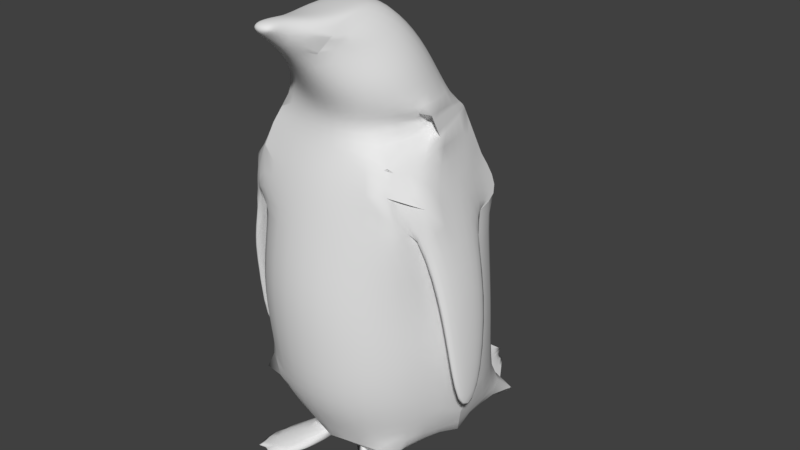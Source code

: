 # Source: pen.blend  (saved by Blender 2.79.0; exported with 4.5.12 LTS)
import bpy
from mathutils import Matrix  # noqa: F401  (used for matrix-valued properties, if any)

bpy.ops.wm.read_factory_settings(use_empty=True)
scene = bpy.context.scene
scene.name = 'Scene'

# ---- collections
col_collection_1 = bpy.data.collections.new('Collection 1'); scene.collection.children.link(col_collection_1)

# ---- materials (node trees are filled in below, after node groups)
mat_material_002 = bpy.data.materials.new('Material.002')
mat_material_002.alpha_threshold = 0.0
mat_material_002.use_transparent_shadow = False
mat_material_002.roughness = 0.5

# ---- material node trees

# ---- world
world_world = bpy.data.worlds.new('World'); scene.world = world_world
world_world.color = (0.05088, 0.05088, 0.05088)
world_world.use_sun_shadow = False
world_world.sun_shadow_jitter_overblur = 0.0
world_world.cycles.sampling_method = 'MANUAL'

# ---- meshes
me_cube_004 = bpy.data.meshes.new('Cube.004')
me_cube_004.from_pydata([(0.2157, 14.2, 2.976), (0.4925, 14.56, 2.349), (0.159, 13.0, 2.935), (0.4282, 12.86, 2.34), (-1.194, 14.19, 2.968), (-1.437, 14.56, 2.349), (-1.182, 12.96, 2.913), (-1.396, 12.81, 2.34), (0.5475, 14.55, 1.905), (0.4416, 12.84, 1.892), (-1.532, 14.56, 1.921), (-1.507, 12.76, 1.892), (0.6015, 14.57, 1.485), (0.4142, 12.84, 1.472), (-1.607, 14.56, 1.501), (-1.47, 12.8, 1.492), (0.6063, 14.58, 1.065), (-1.605, 14.7, 1.095), (0.3472, 12.89, 1.064), (-1.605, 14.7, 1.095), (-1.358, 12.87, 1.093), (0.5045, 14.87, 0.7266), (0.2572, 13.1, 0.7314), (-1.463, 14.87, 0.7618), (-1.211, 13.07, 0.763), (0.5045, 14.87, 0.7266), (-1.463, 14.87, 0.7618), (-0.01973, 13.26, 0.5564), (-1.066, 13.26, 0.5623), (0.1848, 14.16, 3.057), (0.04668, 12.98, 3.091), (-1.117, 14.16, 3.06), (-1.055, 13.03, 3.083), (0.08482, 13.94, 3.383), (-0.02841, 12.82, 3.301), (-1.015, 13.94, 3.363), (-0.9925, 12.97, 3.311), (0.5337, 13.73, 2.345), (-1.309, 12.88, 2.673), (0.3357, 12.92, 2.688), (0.3268, 14.35, 2.663), (-1.258, 14.35, 2.658), (-0.0266, 13.68, 3.621), (-0.2754, 12.62, 3.479), (-0.9106, 13.68, 3.601), (-0.6707, 12.6, 3.495), (-0.211, 13.43, 3.752), (-0.3381, 12.36, 3.658), (-0.7393, 13.43, 3.732), (-0.6193, 12.37, 3.654), (-0.2118, 12.82, 3.705), (-0.3637, 12.48, 3.732), (-0.7272, 12.82, 3.685), (-0.5942, 12.48, 3.716), (-0.3623, 12.22, 3.692), (-0.5947, 12.22, 3.69), (-0.3636, 12.26, 3.729), (-0.595, 12.26, 3.726), (0.5045, 14.87, 0.7266), (-1.463, 14.87, 0.7618), (0.5045, 14.87, 0.7266), (-1.463, 14.87, 0.7618), (-0.02026, 14.88, 0.5625), (-0.2603, 15.36, 0.4654), (-0.8249, 15.36, 0.4605), (-0.2603, 15.36, 0.4654), (-0.8249, 15.36, 0.4605), (-0.01965, 15.37, 0.3341), (-1.066, 15.37, 0.34), (-0.407, 13.26, 0.5578), (-0.4656, 15.99, 0.4404), (-0.7125, 15.99, 0.4422), (-0.3917, 15.94, 0.3869), (-0.759, 15.94, 0.3852), (-0.01973, 13.26, 0.5564), (-1.066, 13.26, 0.5623), (-1.066, 13.26, 0.5623), (-1.066, 14.88, 0.5684), (-0.01965, 15.37, 0.3341), (-1.066, 13.26, 0.5623), (-0.472, 12.59, 2.339), (-0.4781, 12.85, 2.926), (-0.4715, 14.94, 2.351), (-0.4787, 14.52, 2.974), (-0.4579, 12.46, 1.901), (-0.4573, 14.94, 1.914), (-0.4477, 12.48, 1.481), (-0.4471, 14.94, 1.494), (-0.4644, 15.09, 1.082), (-0.4651, 12.56, 1.079), (-0.479, 12.93, 0.7445), (-0.4785, 15.26, 0.7462), (-0.5427, 13.26, 0.5593), (-0.4833, 12.89, 3.107), (-0.4658, 14.41, 3.06), (-0.4827, 12.75, 3.229), (-0.4694, 14.09, 3.425), (-0.465, 12.71, 2.682), (-0.4649, 14.73, 2.663), (-0.4765, 12.58, 3.468), (-0.4781, 13.68, 3.668), (-0.4797, 12.24, 3.638), (-0.4845, 13.43, 3.753), (-0.4831, 12.48, 3.741), (-0.4853, 12.82, 3.707), (-0.4839, 12.18, 3.695), (-0.4839, 12.26, 3.743), (-0.5432, 14.88, 0.5654), (-0.5426, 15.36, 0.4629), (-0.5426, 15.37, 0.3371), (-0.5722, 15.75, 0.4317), (-0.5719, 15.99, 0.4413), (-0.5794, 15.94, 0.3861), (-0.479, 12.93, 0.7445), (-0.479, 12.93, 0.7445), (-0.5427, 13.26, 0.5593), (-1.437, 14.56, 2.349), (-1.258, 14.35, 2.658), (-1.558, 14.05, 2.313), (-1.49, 12.92, 2.326), (-1.564, 13.07, 2.616), (-1.52, 13.8, 2.607), (-1.719, 14.04, 1.694), (-1.75, 12.97, 1.69), (-1.78, 13.21, 1.992), (-1.735, 13.76, 1.987), (-1.807, 13.67, 0.9239), (-1.806, 13.3, 0.9236), (-1.837, 13.3, 1.224), (-1.792, 13.71, 1.219), (0.4925, 14.56, 2.349), (-0.1132, 12.8, 3.661), (0.3268, 14.35, 2.663), (0.5642, 14.04, 2.279), (0.5129, 13.06, 2.325), (0.5881, 13.18, 2.597), (0.5446, 13.85, 2.596), (0.7945, 14.03, 1.747), (0.7523, 13.12, 1.784), (0.8366, 13.37, 2.041), (0.8493, 13.82, 2.051), (0.8927, 13.72, 0.9944), (0.8587, 13.34, 1.006), (0.9335, 13.38, 1.249), (0.939, 13.7, 1.248), (0.6771, 13.71, 1.899), (0.7353, 13.7, 1.479), (0.6772, 13.73, 1.065), (0.5045, 13.89, 0.7267), (0.5045, 13.89, 0.7267), (-0.01993, 14.06, 0.5197), (-0.5429, 14.06, 0.5226), (0.3312, 13.63, 2.675), (0.4401, 13.55, 2.955), (-1.524, 13.73, 2.345), (-1.619, 13.71, 1.916), (-1.695, 13.68, 1.496), (-1.693, 13.77, 1.095), (-1.066, 14.07, 0.525), (-1.463, 13.96, 0.7619), (-1.463, 13.96, 0.7619), (-0.8189, 12.8, 3.64), (0.3552, 13.52, 3.083), (0.303, 13.35, 3.308), (0.0736, 13.14, 3.546), (-1.053, 13.12, 3.538), (-1.281, 13.32, 3.28), (-1.35, 13.5, 3.071), (-1.194, 14.19, 2.968), (-1.182, 12.96, 2.913), (-1.183, 12.96, 2.912), (-1.446, 13.57, 2.939), (-0.9106, 13.68, 3.601), (-0.6193, 12.37, 3.654), (-0.2814, 14.06, 0.5211), (-0.01983, 13.66, 0.538), (-0.2813, 13.66, 0.5395), (-0.8044, 14.07, 0.5238), (-0.8043, 13.66, 0.5423), (-1.066, 13.67, 0.5437), (-0.09348, 12.28, 0.4187), (0.9146, 12.65, 0.4058), (-1.997, 12.64, 0.4156), (-0.03086, 13.78, 0.4068), (-0.3287, 13.59, 0.3953), (-0.8977, 12.3, 0.4339), (-0.8155, 13.59, 0.394), (0.4106, 12.47, 0.4123), (-1.404, 12.44, 0.4305), (-1.193, 12.67, 0.4373), (-1.547, 12.79, 0.4407), (0.111, 12.63, 0.4043), (0.4782, 12.75, 0.4158), (-0.759, 15.94, 0.3852), (-1.066, 13.26, 0.5623), (-0.5427, 13.26, 0.5593), (-0.8042, 13.26, 0.5608), (-1.029, 13.71, 0.4075), (-0.7448, 12.7, 3.568), (-0.1943, 12.71, 3.57)], [(19, 17), (91, 23), (19, 23), (152, 39), (108, 64), (115, 151), (67, 78), (21, 91), (63, 108), (90, 113), (113, 114), (110, 111), (41, 117), (116, 5), (6, 120), (40, 132), (40, 152), (37, 152), (152, 153), (21, 67), (6, 169), (168, 4), (169, 170), (49, 173), (172, 44), (19, 20), (176, 174), (73, 193), (49, 198)], [(98, 83, 0, 40), (83, 4, 31, 94), (80, 7, 11, 84), (97, 81, 6, 38), (85, 8, 12, 87), (37, 130, 133, 134), (154, 5, 10, 155), (82, 1, 8, 85), (156, 14, 17, 157), (84, 11, 15, 86), (155, 10, 14, 156), (145, 9, 13, 146), (147, 146, 13, 18), (87, 12, 16, 88), (89, 86, 15, 20), (89, 20, 24, 90), (23, 159, 157, 17), (13, 86, 89, 18), (159, 23, 26, 160), (24, 28, 92, 90), (147, 18, 22, 148), (150, 148, 22, 27), (21, 25, 60, 58), (151, 174, 150, 27, 92), (22, 114, 115, 69, 74), (93, 30, 34, 95), (81, 2, 30, 93), (2, 153, 0, 29, 162, 30), (96, 35, 44, 100), (162, 29, 33, 163), (94, 31, 35, 96), (80, 97, 38, 7), (3, 9, 145, 134), (82, 98, 40, 1), (99, 43, 47, 101), (166, 36, 45, 165), (95, 34, 43, 99), (163, 33, 42, 164), (101, 47, 54, 105), (100, 44, 48, 102), (104, 52, 53, 103), (47, 131, 50, 51), (102, 48, 52, 104), (52, 161, 173, 53), (105, 54, 56, 106), (53, 49, 55, 57), (47, 51, 56, 54), (103, 53, 57, 106), (60, 62, 67, 65), (16, 60, 91, 88), (26, 23, 59, 61), (68, 109, 107, 77), (151, 107, 62, 150), (110, 66, 65), (58, 60, 65, 63), (68, 77, 61), (62, 78, 60), (61, 59, 64, 66), (111, 70, 72, 112), (110, 70, 71), (71, 66, 110), (92, 27, 74, 69, 115), (28, 75, 79, 76), (151, 158, 77, 107), (60, 149, 150, 62), (28, 92, 115, 75), (110, 65, 70), (68, 66, 71, 193), (71, 111, 112, 73), (62, 107, 109, 67), (63, 67, 72, 70), (61, 19, 88, 91), (51, 103, 106, 56), (55, 105, 106, 57), (46, 102, 104, 50), (50, 104, 103, 51), (42, 100, 102, 46), (49, 101, 105, 55), (36, 95, 99, 45), (45, 99, 101, 49), (5, 41, 98, 82), (3, 39, 97, 80), (29, 94, 96, 33), (33, 96, 100, 42), (6, 81, 93, 32), (32, 93, 95, 36), (18, 89, 90, 22), (14, 87, 88, 17), (9, 84, 86, 13), (5, 82, 85, 10), (10, 85, 87, 14), (39, 2, 81, 97), (3, 80, 84, 9), (0, 83, 94, 29), (41, 4, 83, 98), (118, 121, 117, 116), (122, 126, 125), (123, 124, 128, 127), (118, 125, 121), (123, 119, 124), (122, 125, 118), (121, 4, 117), (165, 161, 48, 172), (130, 132, 136, 133), (133, 136, 140, 137), (133, 137, 138, 134), (135, 139, 140, 136), (134, 138, 139, 135), (137, 141, 142, 138), (139, 143, 144, 140), (138, 142, 143, 139), (137, 140, 144, 141), (134, 39, 3), (135, 2, 39, 134), (136, 132, 0), (21, 148, 149, 25), (8, 145, 146, 12), (1, 37, 145, 8), (24, 159, 158, 28), (11, 155, 156, 15), (7, 154, 155, 11), (135, 2, 39), (144, 143, 142, 141), (133, 40, 39, 134), (61, 66, 68), (65, 108, 91, 60), (108, 66, 61, 91), (34, 163, 164, 43), (30, 162, 163, 34), (35, 166, 165, 44), (166, 35, 31, 167), (29, 162, 153, 0), (158, 160, 61, 77), (24, 20, 157, 160), (15, 156, 157, 20), (189, 188, 190, 182, 197, 186, 185), (170, 32, 167, 171), (167, 32, 36, 166), (16, 147, 149, 60), (146, 147, 16, 12), (5, 154, 7, 119, 118), (135, 153, 2), (124, 119, 120), (119, 38, 120), (170, 120, 38), (119, 7, 38), (69, 176, 184, 180), (175, 74, 181, 183), (184, 183, 181, 192, 187, 191, 180), (69, 180, 191, 187, 192, 181, 74), (183, 184, 176, 175), (158, 177, 178, 179), (92, 28, 194, 196, 195), (151, 195, 196, 178, 177), (186, 178, 196, 185), (185, 196, 194, 182, 190, 188, 189), (197, 182, 194, 179), (198, 173, 161), (198, 45, 173), (165, 45, 161), (131, 47, 199), (47, 43, 199), (164, 131, 43), (42, 46, 131, 164), (171, 120, 170), (50, 131, 46), (161, 52, 48), (178, 186, 197, 179), (171, 167, 31, 168), (168, 121, 120, 171), (121, 125, 124, 120), (125, 129, 128, 124), (129, 126, 127, 128), (122, 123, 127, 126), (122, 118, 119, 123), (68, 193, 72, 78), (134, 145, 37), (136, 0, 153, 135)])
me_cube_004.polygons.foreach_set('use_smooth', [True] * 178)
_uv = me_cube_004.uv_layers.new(name='UVMap')
_uv.uv.foreach_set('vector', [0.1314, 0.9989, 0.1313, 0.9989, 0.1311, 0.9987, 0.1312, 0.9987, 0.1313, 0.9989, 0.1312, 0.9992, 0.1312, 0.9992, 0.1312, 0.9989, 0.2648, 0.4212, 0.2453, 0.442, 0.236, 0.4314, 0.2567, 0.4128, 0.2723, 0.428, 0.2781, 0.4338, 0.2635, 0.4497, 0.2553, 0.447, 0.1316, 0.9988, 0.1315, 0.9985, 0.1316, 0.9984, 0.1317, 0.9988, 0.3017, 0.3841, 0.3191, 0.3656, 0.3101, 0.3788, 0.2876, 0.3988, 0.1315, 0.9995, 0.1315, 0.9992, 0.1317, 0.9992, 0.1316, 0.9995, 0.1315, 0.9989, 0.1313, 0.9986, 0.1315, 0.9985, 0.1316, 0.9988, 0.1318, 0.9995, 0.1318, 0.9992, 0.1319, 0.9992, 0.1319, 0.9995, 0.2567, 0.4128, 0.236, 0.4314, 0.2297, 0.423, 0.2496, 0.405, 0.1316, 0.9995, 0.1317, 0.9992, 0.1318, 0.9992, 0.1318, 0.9995, 0.2909, 0.3748, 0.2744, 0.3947, 0.2656, 0.3876, 0.281, 0.3667, 0.2704, 0.3596, 0.281, 0.3667, 0.2656, 0.3876, 0.2568, 0.381, 0.1317, 0.9988, 0.1316, 0.9984, 0.1318, 0.9984, 0.1319, 0.9988, 0.2422, 0.3978, 0.2496, 0.405, 0.2297, 0.423, 0.224, 0.4136, 0.2422, 0.3978, 0.224, 0.4136, 0.217, 0.4045, 0.2322, 0.3877, 0.1321, 0.9991, 0.1321, 0.9994, 0.1319, 0.9995, 0.1319, 0.9992, 0.2656, 0.3876, 0.2496, 0.405, 0.2422, 0.3978, 0.2568, 0.381, 0.1321, 0.9994, 0.1321, 0.9991, 0.1321, 0.9991, 0.1321, 0.9994, 0.217, 0.4045, 0.2127, 0.3961, 0.2214, 0.3829, 0.2322, 0.3877, 0.2704, 0.3596, 0.2568, 0.381, 0.2494, 0.3723, 0.2616, 0.351, 0.2465, 0.342, 0.2616, 0.351, 0.2494, 0.3723, 0.2412, 0.3652, 0.1294, 0.1546, 0.1294, 0.1546, 0.1294, 0.1546, 0.1294, 0.1546, 0.3806, 0.6608, 0.2389, 0.6629, 0.3774, 0.6619, 0.3758, 0.657, 0.3789, 0.656, 0.3601, 0.5156, 0.3384, 0.5165, 0.3384, 0.5054, 0.3423, 0.506, 0.3532, 0.5078, 0.1307, 0.9991, 0.1307, 0.9989, 0.1308, 0.999, 0.1308, 0.9991, 0.2781, 0.4338, 0.2923, 0.4204, 0.2931, 0.426, 0.282, 0.4377, 0.1307, 0.9989, 0.106, 0.1696, 0.1258, 0.1708, 0.1249, 0.1734, 0.106, 0.174, 0.1307, 0.9989, 0.1311, 0.999, 0.1311, 0.9991, 0.131, 0.9991, 0.131, 0.999, 0.1309, 0.9988, 0.1311, 0.9987, 0.131, 0.9988, 0.1309, 0.9989, 0.1312, 0.9989, 0.1312, 0.9992, 0.1311, 0.9991, 0.1311, 0.999, 0.2648, 0.4212, 0.2723, 0.428, 0.2553, 0.447, 0.2453, 0.442, 0.2832, 0.4032, 0.2744, 0.3947, 0.2909, 0.3748, 0.2876, 0.3988, 0.1315, 0.9989, 0.1314, 0.9989, 0.1312, 0.9987, 0.1313, 0.9986, 0.1308, 0.9991, 0.1308, 0.999, 0.1308, 0.999, 0.1308, 0.999, 0.131, 0.9992, 0.1309, 0.9992, 0.1308, 0.9991, 0.1309, 0.9991, 0.1308, 0.9991, 0.1308, 0.999, 0.1308, 0.999, 0.1308, 0.9991, 0.1309, 0.9989, 0.131, 0.9988, 0.131, 0.9989, 0.1309, 0.9989, 0.6568, 0.4378, 0.6825, 0.4751, 0.6646, 0.4656, 0.6536, 0.4604, 0.131, 0.999, 0.131, 0.9991, 0.131, 0.9991, 0.1309, 0.999, 0.6434, 0.5806, 0.586, 0.5806, 0.6199, 0.4999, 0.6464, 0.5049, 0.6825, 0.4751, 0.7321, 0.5755, 0.7083, 0.579, 0.6727, 0.5059, 0.1309, 0.999, 0.131, 0.9991, 0.1309, 0.9991, 0.1309, 0.999, 0.586, 0.5806, 0.562, 0.5758, 0.608, 0.4729, 0.6199, 0.4999, 0.6536, 0.4604, 0.6646, 0.4656, 0.6641, 0.4704, 0.6521, 0.47, 0.6199, 0.4999, 0.6204, 0.4687, 0.6429, 0.4621, 0.6418, 0.4668, 0.6825, 0.4751, 0.6727, 0.5059, 0.6641, 0.4704, 0.6646, 0.4656, 0.6464, 0.5049, 0.6199, 0.4999, 0.6418, 0.4668, 0.6521, 0.47, 0.1319, 0.9982, 0.1321, 0.9983, 0.1322, 0.9985, 0.1321, 0.9985, 0.1318, 0.9984, 0.1319, 0.9984, 0.132, 0.9988, 0.1319, 0.9988, 0.1321, 0.9991, 0.1321, 0.9991, 0.1321, 0.9988, 0.1495, 0.999, 0.1325, 0.9984, 0.1323, 0.9984, 0.1323, 0.9983, 0.1324, 0.9982, 0.1321, 0.998, 0.1323, 0.9983, 0.1321, 0.9983, 0.132, 0.9981, 0.1326, 0.9986, 0.1326, 0.9984, 0.1328, 0.9985, 0.1294, 0.1546, 0.1294, 0.1546, 0.1302, 0.1546, 0.1302, 0.1546, 0.1325, 0.9984, 0.1324, 0.9982, 0.1326, 0.9981, 0.5908, 0.01631, 0.6872, 0.00767, 0.5862, 0.1146, 0.1495, 0.999, 0.1321, 0.9988, 0.1321, 7.299e-05, 0.1495, 0.0002208, 0.7277, 0.2606, 0.7526, 0.2568, 0.7726, 0.2717, 0.7286, 0.2786, 0.1326, 0.9986, 0.1326, 0.9987, 0.1325, 0.9986, 0.1325, 0.9986, 0.1326, 0.9984, 0.1326, 0.9986, 0.1499, 0.006779, 0.1497, 0.01013, 0.1496, 0.01013, 0.1497, 0.008452, 0.1498, 0.006775, 0.1501, 0.003428, 0.1501, 0.003424, 0.1503, 7.299e-05, 0.3426, 0.0105, 0.1321, 0.998, 0.1323, 0.9979, 0.1324, 0.9982, 0.1323, 0.9983, 0.1319, 0.9984, 0.1318, 0.9981, 0.132, 0.9981, 0.1321, 0.9983, 0.1501, 0.003428, 0.1499, 0.006779, 0.1498, 0.006775, 0.1501, 0.003424, 0.1326, 0.9986, 0.1328, 0.9985, 0.1326, 0.9987, 0.1325, 0.9984, 0.1326, 0.9984, 0.1325, 0.9986, 0.1325, 0.9986, 0.6947, 0.2656, 0.7277, 0.2606, 0.7286, 0.2786, 0.6865, 0.2852, 0.1321, 0.9983, 0.1323, 0.9983, 0.1323, 0.9984, 0.1322, 0.9985, 0.9057, 0.2264, 0.9335, 0.2852, 0.7726, 0.2717, 0.7526, 0.2568, 0.132, 0.9991, 0.1319, 0.9992, 0.1319, 0.9988, 0.132, 0.9988, 0.6727, 0.5059, 0.6464, 0.5049, 0.6521, 0.47, 0.6641, 0.4704, 0.6429, 0.4621, 0.6536, 0.4604, 0.6521, 0.47, 0.6418, 0.4668, 0.1309, 0.999, 0.1309, 0.999, 0.1309, 0.999, 0.1309, 0.999, 0.7083, 0.579, 0.6434, 0.5806, 0.6464, 0.5049, 0.6727, 0.5059, 0.131, 0.9989, 0.131, 0.999, 0.1309, 0.999, 0.1309, 0.999, 0.6204, 0.4687, 0.6568, 0.4378, 0.6536, 0.4604, 0.6429, 0.4621, 0.1309, 0.9992, 0.1308, 0.9991, 0.1308, 0.9991, 0.1308, 0.9991, 0.1308, 0.9991, 0.1308, 0.9991, 0.1308, 0.999, 0.1308, 0.9991, 0.1315, 0.9992, 0.1314, 0.9992, 0.1314, 0.9989, 0.1315, 0.9989, 0.2832, 0.4032, 0.2897, 0.4114, 0.2723, 0.428, 0.2648, 0.4212, 0.1311, 0.9987, 0.1312, 0.9989, 0.1311, 0.999, 0.131, 0.9988, 0.131, 0.9988, 0.1311, 0.999, 0.131, 0.999, 0.131, 0.9989, 0.2635, 0.4497, 0.2781, 0.4338, 0.282, 0.4377, 0.2701, 0.4509, 0.1308, 0.9992, 0.1307, 0.9991, 0.1308, 0.9991, 0.1309, 0.9992, 0.2568, 0.381, 0.2422, 0.3978, 0.2322, 0.3877, 0.2494, 0.3723, 0.1318, 0.9992, 0.1317, 0.9988, 0.1319, 0.9988, 0.1319, 0.9992, 0.2744, 0.3947, 0.2567, 0.4128, 0.2496, 0.405, 0.2656, 0.3876, 0.1315, 0.9992, 0.1315, 0.9989, 0.1316, 0.9988, 0.1317, 0.9992, 0.1317, 0.9992, 0.1316, 0.9988, 0.1317, 0.9988, 0.1318, 0.9992, 0.2897, 0.4114, 0.2923, 0.4204, 0.2781, 0.4338, 0.2723, 0.428, 0.2832, 0.4032, 0.2648, 0.4212, 0.2567, 0.4128, 0.2744, 0.3947, 0.1311, 0.9987, 0.1313, 0.9989, 0.1312, 0.9989, 0.1311, 0.9987, 0.1314, 0.9992, 0.1312, 0.9992, 0.1313, 0.9989, 0.1314, 0.9989, 0.1312, 0.9995, 0.1311, 0.9994, 0.1313, 0.9993, 0.1314, 0.9994, 0.1312, 0.9997, 0.1312, 0.9999, 0.1311, 0.9996, 0.1309, 0.9997, 0.131, 0.9996, 0.131, 0.9998, 0.131, 0.9999, 0.1312, 0.9995, 0.1311, 0.9996, 0.1311, 0.9994, 0.1309, 0.9997, 0.1309, 0.9995, 0.131, 0.9996, 0.1312, 0.9997, 0.1311, 0.9996, 0.1312, 0.9995, 0.1311, 0.9994, 0.1312, 0.9992, 0.1313, 0.9993, 0.1309, 0.9991, 0.1309, 0.9991, 0.131, 0.9991, 0.131, 0.9991, 0.131, 0.9984, 0.131, 0.9985, 0.1308, 0.9986, 0.1308, 0.9985, 0.1308, 0.9985, 0.1308, 0.9986, 0.1307, 0.9984, 0.1307, 0.9983, 0.2262, 0.5865, 0.2478, 0.5157, 0.3579, 0.5527, 0.3457, 0.6277, 0.1307, 0.9987, 0.1306, 0.9985, 0.1307, 0.9984, 0.1308, 0.9986, 0.1306, 0.9987, 0.1305, 0.9985, 0.1306, 0.9985, 0.1307, 0.9987, 0.3433, 0.371, 0.3578, 0.3525, 0.3679, 0.3559, 0.3679, 0.3792, 0.1306, 0.9985, 0.1305, 0.9983, 0.1305, 0.9983, 0.1307, 0.9984, 0.1305, 0.9985, 0.1304, 0.9983, 0.1305, 0.9983, 0.1306, 0.9985, 0.1307, 0.9983, 0.1307, 0.9984, 0.1305, 0.9983, 0.1305, 0.9982, 0.2876, 0.3988, 0.2897, 0.4114, 0.2832, 0.4032, 0.1307, 0.9987, 0.1307, 0.9989, 0.1306, 0.9988, 0.1306, 0.9987, 0.1308, 0.9986, 0.131, 0.9985, 0.131, 0.9986, 0.1294, 0.1546, 0.1294, 0.1546, 0.1294, 0.1546, 0.1294, 0.1546, 0.1315, 0.9985, 0.1314, 0.9982, 0.1315, 0.9982, 0.1316, 0.9984, 0.1313, 0.9986, 0.1312, 0.9983, 0.1314, 0.9982, 0.1315, 0.9985, 0.217, 0.4045, 0.1889, 0.4044, 0.1889, 0.39, 0.2127, 0.3961, 0.236, 0.4314, 0.214, 0.4463, 0.2076, 0.4351, 0.2297, 0.423, 0.2453, 0.442, 0.2203, 0.4569, 0.214, 0.4463, 0.236, 0.4314, 0.7159, 0.01356, 0.9796, 0.01356, 0.9796, 0.2773, 0.1305, 0.9983, 0.1305, 0.9983, 0.1304, 0.9983, 0.1305, 0.9982, 0.6656, 0.3943, 0.595, 0.2864, 0.9335, 0.2864, 0.9001, 0.3817, 0.1326, 0.9981, 0.1326, 0.9984, 0.1325, 0.9984, 0.1321, 0.9987, 0.1321, 0.9988, 0.132, 0.9988, 0.1319, 0.9984, 0.1321, 0.9988, 0.1321, 0.9989, 0.132, 0.9991, 0.132, 0.9988, 0.1308, 0.999, 0.1309, 0.9989, 0.1309, 0.9989, 0.1308, 0.999, 0.1307, 0.9989, 0.1309, 0.9988, 0.1309, 0.9989, 0.1308, 0.999, 0.1311, 0.9991, 0.131, 0.9992, 0.1309, 0.9991, 0.131, 0.9991, 0.131, 0.9992, 0.1311, 0.9991, 0.1312, 0.9992, 0.131, 0.9993, 0.1686, 0.1786, 0.1496, 0.1792, 0.1496, 0.1748, 0.1695, 0.176, 0.1323, 0.9979, 0.1324, 0.9978, 0.1326, 0.9981, 0.1324, 0.9982, 0.217, 0.4045, 0.224, 0.4136, 0.1999, 0.4254, 0.1917, 0.415, 0.2297, 0.423, 0.2076, 0.4351, 0.1999, 0.4254, 0.224, 0.4136, 0.5675, 0.748, 0.5655, 0.744, 0.5708, 0.744, 0.5655, 0.6834, 0.5837, 0.6918, 0.583, 0.6951, 0.5655, 0.6994, 0.1308, 0.9993, 0.1308, 0.9992, 0.131, 0.9993, 0.131, 0.9993, 0.131, 0.9993, 0.1308, 0.9992, 0.1309, 0.9992, 0.131, 0.9992, 0.1318, 0.9984, 0.1316, 0.9981, 0.1318, 0.9981, 0.1319, 0.9984, 0.1315, 0.9982, 0.1316, 0.9981, 0.1318, 0.9984, 0.1316, 0.9984, 0.1964, 0.4655, 0.2203, 0.4569, 0.2453, 0.442, 0.2429, 0.4461, 0.2121, 0.4623, 0.1307, 0.9987, 0.1308, 0.9987, 0.1307, 0.9989, 0.131, 0.9996, 0.1309, 0.9995, 0.1309, 0.9994, 0.1309, 0.9995, 0.1308, 0.9994, 0.1309, 0.9994, 0.1308, 0.9993, 0.1309, 0.9994, 0.1308, 0.9994, 0.2429, 0.4461, 0.2453, 0.442, 0.2553, 0.447, 0.7845, 0.6396, 0.7956, 0.644, 0.792, 0.6471, 0.7547, 0.6396, 0.7953, 0.6341, 0.7852, 0.6395, 0.7547, 0.6293, 0.7968, 0.6293, 0.6688, 0.6762, 0.66, 0.6812, 0.6349, 0.6474, 0.6762, 0.7708, 0.6716, 0.7637, 0.681, 0.7608, 0.6643, 0.6384, 0.6913, 0.7721, 0.6851, 0.6501, 0.7225, 0.6796, 0.7437, 0.6417, 0.768, 0.6787, 0.8121, 0.6501, 0.734, 0.7566, 0.7155, 0.6521, 0.7155, 0.6419, 0.7197, 0.6443, 0.7206, 0.6517, 0.2389, 0.6624, 0.232, 0.6652, 0.2275, 0.6547, 0.2344, 0.6518, 0.106, 0.1695, 0.1061, 0.1546, 0.1062, 0.1546, 0.1062, 0.162, 0.1062, 0.1695, 0.2251, 0.668, 0.2162, 0.6471, 0.223, 0.6442, 0.2275, 0.6547, 0.232, 0.6652, 0.5876, 0.6704, 0.5895, 0.6747, 0.5781, 0.675, 0.5505, 0.6704, 0.6255, 0.7155, 0.6255, 0.7434, 0.6181, 0.7428, 0.5931, 0.7222, 0.6056, 0.7277, 0.6118, 0.7152, 0.616, 0.7252, 0.6311, 0.6812, 0.5914, 0.6697, 0.6237, 0.6697, 0.6325, 0.6772, 0.5564, 0.5417, 0.608, 0.4729, 0.562, 0.5758, 0.1712, 0.1794, 0.1683, 0.1824, 0.1607, 0.1794, 0.1309, 0.9991, 0.1308, 0.9991, 0.1309, 0.9991, 0.7321, 0.5755, 0.6825, 0.4751, 0.7392, 0.5419, 0.1308, 0.999, 0.1308, 0.999, 0.1308, 0.999, 0.1309, 0.9989, 0.1308, 0.999, 0.1308, 0.999, 0.131, 0.9989, 0.1309, 0.999, 0.1308, 0.999, 0.1309, 0.9989, 0.131, 0.9993, 0.1309, 0.9994, 0.1308, 0.9993, 0.1309, 0.999, 0.1308, 0.999, 0.1309, 0.999, 0.1309, 0.9991, 0.1309, 0.9991, 0.131, 0.9991, 0.5879, 0.6632, 0.5884, 0.6679, 0.5814, 0.6673, 0.5804, 0.6632, 0.131, 0.9993, 0.131, 0.9993, 0.1312, 0.9992, 0.1312, 0.9992, 0.1312, 0.9992, 0.1311, 0.9994, 0.1309, 0.9994, 0.131, 0.9993, 0.1311, 0.9994, 0.1311, 0.9996, 0.131, 0.9996, 0.1309, 0.9994, 0.1311, 0.9996, 0.1312, 0.9998, 0.131, 0.9998, 0.131, 0.9996, 0.1312, 0.9998, 0.1312, 0.9999, 0.131, 0.9999, 0.131, 0.9998, 0.221, 0.4798, 0.2507, 0.4658, 0.2518, 0.4914, 0.2414, 0.4964, 0.221, 0.4798, 0.2121, 0.4623, 0.2429, 0.4461, 0.2507, 0.4658, 0.1325, 0.9984, 0.1325, 0.9986, 0.1324, 0.9987, 0.1322, 0.9985, 0.2876, 0.3988, 0.2909, 0.3748, 0.3017, 0.3841, 0.1308, 0.9986, 0.131, 0.9986, 0.1308, 0.9987, 0.1307, 0.9987])
_ca = me_cube_004.color_attributes.new('Col', 'BYTE_COLOR', 'CORNER')
_ca.data.foreach_set('color', [1.0, 1.0, 1.0, 1.0, 1.0, 1.0, 1.0, 1.0, 1.0, 1.0, 1.0, 1.0, 1.0, 1.0, 1.0, 1.0, 1.0, 1.0, 1.0, 1.0, 1.0, 1.0, 1.0, 1.0, 1.0, 1.0, 1.0, 1.0, 1.0, 1.0, 1.0, 1.0, 1.0, 1.0, 1.0, 1.0, 1.0, 1.0, 1.0, 1.0, 1.0, 1.0, 1.0, 1.0, 1.0, 1.0, 1.0, 1.0, 1.0, 1.0, 1.0, 1.0, 1.0, 1.0, 1.0, 1.0, 1.0, 1.0, 1.0, 1.0, 1.0, 1.0, 1.0, 1.0, 1.0, 1.0, 1.0, 1.0, 1.0, 1.0, 1.0, 1.0, 1.0, 1.0, 1.0, 1.0, 1.0, 1.0, 1.0, 1.0, 1.0, 1.0, 1.0, 1.0, 1.0, 1.0, 1.0, 1.0, 1.0, 1.0, 1.0, 1.0, 1.0, 1.0, 1.0, 1.0, 1.0, 1.0, 1.0, 1.0, 1.0, 1.0, 1.0, 1.0, 1.0, 1.0, 1.0, 1.0, 1.0, 1.0, 1.0, 1.0, 1.0, 1.0, 1.0, 1.0, 1.0, 1.0, 1.0, 1.0, 1.0, 1.0, 1.0, 1.0, 1.0, 1.0, 1.0, 1.0, 1.0, 1.0, 1.0, 1.0, 1.0, 1.0, 1.0, 1.0, 1.0, 1.0, 1.0, 1.0, 1.0, 1.0, 1.0, 1.0, 1.0, 1.0, 1.0, 1.0, 1.0, 1.0, 1.0, 1.0, 1.0, 1.0, 1.0, 1.0, 1.0, 1.0, 1.0, 1.0, 1.0, 1.0, 1.0, 1.0, 1.0, 1.0, 1.0, 1.0, 1.0, 1.0, 1.0, 1.0, 1.0, 1.0, 1.0, 1.0, 1.0, 1.0, 1.0, 1.0, 1.0, 1.0, 1.0, 1.0, 1.0, 1.0, 1.0, 1.0, 1.0, 1.0, 1.0, 1.0, 1.0, 1.0, 1.0, 1.0, 1.0, 1.0, 1.0, 1.0, 1.0, 1.0, 1.0, 1.0, 1.0, 1.0, 1.0, 1.0, 1.0, 1.0, 1.0, 1.0, 1.0, 1.0, 1.0, 1.0, 1.0, 1.0, 1.0, 1.0, 1.0, 1.0, 1.0, 1.0, 1.0, 1.0, 1.0, 1.0, 1.0, 1.0, 1.0, 1.0, 1.0, 1.0, 1.0, 1.0, 1.0, 1.0, 1.0, 1.0, 1.0, 1.0, 1.0, 1.0, 1.0, 1.0, 1.0, 1.0, 1.0, 1.0, 1.0, 1.0, 1.0, 1.0, 1.0, 1.0, 1.0, 1.0, 1.0, 1.0, 1.0, 1.0, 1.0, 1.0, 1.0, 1.0, 1.0, 1.0, 1.0, 1.0, 1.0, 1.0, 1.0, 1.0, 1.0, 1.0, 1.0, 1.0, 1.0, 1.0, 1.0, 1.0, 1.0, 1.0, 1.0, 1.0, 1.0, 1.0, 1.0, 1.0, 1.0, 1.0, 1.0, 1.0, 1.0, 1.0, 1.0, 1.0, 1.0, 1.0, 1.0, 1.0, 1.0, 1.0, 1.0, 1.0, 1.0, 1.0, 1.0, 1.0, 1.0, 1.0, 1.0, 1.0, 1.0, 1.0, 1.0, 1.0, 1.0, 1.0, 1.0, 1.0, 1.0, 1.0, 1.0, 1.0, 1.0, 1.0, 1.0, 1.0, 1.0, 1.0, 1.0, 1.0, 1.0, 1.0, 1.0, 1.0, 1.0, 1.0, 1.0, 1.0, 1.0, 1.0, 1.0, 1.0, 1.0, 1.0, 1.0, 1.0, 1.0, 1.0, 1.0, 1.0, 1.0, 1.0, 1.0, 1.0, 1.0, 1.0, 1.0, 1.0, 1.0, 1.0, 1.0, 1.0, 1.0, 1.0, 1.0, 1.0, 1.0, 1.0, 1.0, 1.0, 1.0, 1.0, 1.0, 1.0, 1.0, 1.0, 1.0, 1.0, 1.0, 1.0, 1.0, 1.0, 1.0, 1.0, 1.0, 1.0, 1.0, 1.0, 1.0, 1.0, 1.0, 1.0, 1.0, 1.0, 1.0, 1.0, 1.0, 1.0, 1.0, 1.0, 1.0, 1.0, 1.0, 1.0, 1.0, 1.0, 1.0, 1.0, 1.0, 1.0, 1.0, 1.0, 1.0, 1.0, 1.0, 1.0, 1.0, 1.0, 1.0, 1.0, 1.0, 1.0, 1.0, 1.0, 1.0, 1.0, 1.0, 1.0, 1.0, 1.0, 1.0, 1.0, 1.0, 1.0, 1.0, 1.0, 1.0, 1.0, 1.0, 1.0, 1.0, 1.0, 1.0, 1.0, 1.0, 1.0, 1.0, 1.0, 1.0, 1.0, 1.0, 1.0, 1.0, 1.0, 1.0, 1.0, 1.0, 1.0, 1.0, 1.0, 1.0, 1.0, 1.0, 1.0, 1.0, 1.0, 1.0, 1.0, 1.0, 1.0, 1.0, 1.0, 1.0, 1.0, 1.0, 1.0, 1.0, 1.0, 1.0, 1.0, 1.0, 1.0, 1.0, 1.0, 1.0, 1.0, 1.0, 1.0, 1.0, 1.0, 1.0, 1.0, 1.0, 1.0, 1.0, 1.0, 1.0, 1.0, 1.0, 1.0, 1.0, 1.0, 1.0, 1.0, 1.0, 1.0, 1.0, 1.0, 1.0, 1.0, 1.0, 1.0, 1.0, 1.0, 1.0, 1.0, 1.0, 1.0, 1.0, 1.0, 1.0, 1.0, 1.0, 1.0, 1.0, 1.0, 1.0, 1.0, 1.0, 1.0, 1.0, 1.0, 1.0, 1.0, 1.0, 1.0, 1.0, 1.0, 1.0, 1.0, 1.0, 1.0, 1.0, 1.0, 1.0, 1.0, 1.0, 1.0, 1.0, 1.0, 1.0, 1.0, 1.0, 1.0, 1.0, 1.0, 1.0, 1.0, 1.0, 1.0, 1.0, 1.0, 1.0, 1.0, 1.0, 1.0, 1.0, 1.0, 1.0, 1.0, 1.0, 1.0, 1.0, 1.0, 1.0, 1.0, 1.0, 1.0, 1.0, 1.0, 1.0, 1.0, 1.0, 1.0, 1.0, 1.0, 1.0, 1.0, 1.0, 1.0, 1.0, 1.0, 1.0, 1.0, 1.0, 1.0, 1.0, 1.0, 1.0, 1.0, 1.0, 1.0, 1.0, 1.0, 1.0, 1.0, 1.0, 1.0, 1.0, 1.0, 1.0, 1.0, 1.0, 1.0, 1.0, 1.0, 1.0, 1.0, 1.0, 1.0, 1.0, 1.0, 1.0, 1.0, 1.0, 1.0, 1.0, 1.0, 1.0, 1.0, 1.0, 1.0, 1.0, 1.0, 1.0, 1.0, 1.0, 1.0, 1.0, 1.0, 1.0, 1.0, 1.0, 1.0, 1.0, 1.0, 1.0, 1.0, 1.0, 1.0, 1.0, 1.0, 1.0, 1.0, 1.0, 1.0, 1.0, 1.0, 1.0, 1.0, 1.0, 1.0, 1.0, 1.0, 1.0, 1.0, 1.0, 1.0, 1.0, 1.0, 1.0, 1.0, 1.0, 1.0, 1.0, 1.0, 1.0, 1.0, 1.0, 1.0, 1.0, 1.0, 1.0, 1.0, 1.0, 1.0, 1.0, 1.0, 1.0, 1.0, 1.0, 1.0, 1.0, 1.0, 1.0, 1.0, 1.0, 1.0, 1.0, 1.0, 1.0, 1.0, 1.0, 1.0, 1.0, 1.0, 1.0, 1.0, 1.0, 1.0, 1.0, 1.0, 1.0, 1.0, 1.0, 1.0, 1.0, 1.0, 1.0, 1.0, 1.0, 1.0, 1.0, 1.0, 1.0, 1.0, 1.0, 1.0, 1.0, 1.0, 1.0, 1.0, 1.0, 1.0, 1.0, 1.0, 1.0, 1.0, 1.0, 1.0, 1.0, 1.0, 1.0, 1.0, 1.0, 1.0, 1.0, 1.0, 1.0, 1.0, 1.0, 1.0, 1.0, 1.0, 1.0, 1.0, 1.0, 1.0, 1.0, 1.0, 1.0, 1.0, 1.0, 1.0, 1.0, 1.0, 1.0, 1.0, 1.0, 1.0, 1.0, 1.0, 1.0, 1.0, 1.0, 1.0, 1.0, 1.0, 1.0, 1.0, 1.0, 1.0, 1.0, 1.0, 1.0, 1.0, 1.0, 1.0, 1.0, 1.0, 1.0, 1.0, 1.0, 1.0, 1.0, 1.0, 1.0, 1.0, 1.0, 1.0, 1.0, 1.0, 1.0, 1.0, 1.0, 1.0, 1.0, 1.0, 1.0, 1.0, 1.0, 1.0, 1.0, 1.0, 1.0, 1.0, 1.0, 1.0, 1.0, 1.0, 1.0, 1.0, 1.0, 1.0, 1.0, 1.0, 1.0, 1.0, 1.0, 1.0, 1.0, 1.0, 1.0, 1.0, 1.0, 1.0, 1.0, 1.0, 1.0, 1.0, 1.0, 1.0, 1.0, 1.0, 1.0, 1.0, 1.0, 1.0, 1.0, 1.0, 1.0, 1.0, 1.0, 1.0, 1.0, 1.0, 1.0, 1.0, 1.0, 1.0, 1.0, 1.0, 1.0, 1.0, 1.0, 1.0, 1.0, 1.0, 1.0, 1.0, 1.0, 1.0, 1.0, 1.0, 1.0, 1.0, 1.0, 1.0, 1.0, 1.0, 1.0, 1.0, 1.0, 1.0, 1.0, 1.0, 1.0, 1.0, 1.0, 1.0, 1.0, 1.0, 1.0, 1.0, 1.0, 1.0, 1.0, 1.0, 1.0, 1.0, 1.0, 1.0, 1.0, 1.0, 1.0, 1.0, 1.0, 1.0, 1.0, 1.0, 1.0, 1.0, 1.0, 1.0, 1.0, 1.0, 1.0, 1.0, 1.0, 1.0, 1.0, 1.0, 1.0, 1.0, 1.0, 1.0, 1.0, 1.0, 1.0, 1.0, 1.0, 1.0, 1.0, 1.0, 1.0, 1.0, 1.0, 1.0, 1.0, 1.0, 1.0, 1.0, 1.0, 1.0, 1.0, 1.0, 1.0, 1.0, 1.0, 1.0, 1.0, 1.0, 1.0, 1.0, 1.0, 1.0, 1.0, 1.0, 1.0, 1.0, 1.0, 1.0, 1.0, 1.0, 1.0, 1.0, 1.0, 1.0, 1.0, 1.0, 1.0, 1.0, 1.0, 1.0, 1.0, 1.0, 1.0, 1.0, 1.0, 1.0, 1.0, 1.0, 1.0, 1.0, 1.0, 1.0, 1.0, 1.0, 1.0, 1.0, 1.0, 1.0, 1.0, 1.0, 1.0, 1.0, 1.0, 1.0, 1.0, 1.0, 1.0, 1.0, 1.0, 1.0, 1.0, 1.0, 1.0, 1.0, 1.0, 1.0, 1.0, 1.0, 1.0, 1.0, 1.0, 1.0, 1.0, 1.0, 1.0, 1.0, 1.0, 1.0, 1.0, 1.0, 1.0, 1.0, 1.0, 1.0, 1.0, 1.0, 1.0, 1.0, 1.0, 1.0, 1.0, 1.0, 1.0, 1.0, 1.0, 1.0, 1.0, 1.0, 1.0, 1.0, 1.0, 1.0, 1.0, 1.0, 1.0, 1.0, 1.0, 1.0, 1.0, 1.0, 1.0, 1.0, 1.0, 1.0, 1.0, 1.0, 1.0, 1.0, 1.0, 1.0, 1.0, 1.0, 1.0, 1.0, 1.0, 1.0, 1.0, 1.0, 1.0, 1.0, 1.0, 1.0, 1.0, 1.0, 1.0, 1.0, 1.0, 1.0, 1.0, 1.0, 1.0, 1.0, 1.0, 1.0, 1.0, 1.0, 1.0, 1.0, 1.0, 1.0, 1.0, 1.0, 1.0, 1.0, 1.0, 1.0, 1.0, 1.0, 1.0, 1.0, 1.0, 1.0, 1.0, 1.0, 1.0, 1.0, 1.0, 1.0, 1.0, 1.0, 1.0, 1.0, 1.0, 1.0, 1.0, 1.0, 1.0, 1.0, 1.0, 1.0, 1.0, 1.0, 1.0, 1.0, 1.0, 1.0, 1.0, 1.0, 1.0, 1.0, 1.0, 1.0, 1.0, 1.0, 1.0, 1.0, 1.0, 1.0, 1.0, 1.0, 1.0, 1.0, 1.0, 1.0, 1.0, 1.0, 1.0, 1.0, 1.0, 1.0, 1.0, 1.0, 1.0, 1.0, 1.0, 1.0, 1.0, 1.0, 1.0, 1.0, 1.0, 1.0, 1.0, 1.0, 1.0, 1.0, 1.0, 1.0, 1.0, 1.0, 1.0, 1.0, 1.0, 1.0, 1.0, 1.0, 1.0, 1.0, 1.0, 1.0, 1.0, 1.0, 1.0, 1.0, 1.0, 1.0, 1.0, 1.0, 1.0, 1.0, 1.0, 1.0, 1.0, 1.0, 1.0, 1.0, 1.0, 1.0, 1.0, 1.0, 1.0, 1.0, 1.0, 1.0, 1.0, 1.0, 1.0, 1.0, 1.0, 1.0, 1.0, 1.0, 1.0, 1.0, 1.0, 1.0, 1.0, 1.0, 1.0, 1.0, 1.0, 1.0, 1.0, 1.0, 1.0, 1.0, 1.0, 1.0, 1.0, 1.0, 1.0, 1.0, 1.0, 1.0, 1.0, 1.0, 1.0, 1.0, 1.0, 1.0, 1.0, 1.0, 1.0, 1.0, 1.0, 1.0, 1.0, 1.0, 1.0, 1.0, 1.0, 1.0, 1.0, 1.0, 1.0, 1.0, 1.0, 1.0, 1.0, 1.0, 1.0, 1.0, 1.0, 1.0, 1.0, 1.0, 1.0, 1.0, 1.0, 1.0, 1.0, 1.0, 1.0, 1.0, 1.0, 1.0, 1.0, 1.0, 1.0, 1.0, 1.0, 1.0, 1.0, 1.0, 1.0, 1.0, 1.0, 1.0, 1.0, 1.0, 1.0, 1.0, 1.0, 1.0, 1.0, 1.0, 1.0, 1.0, 1.0, 1.0, 1.0, 1.0, 1.0, 1.0, 1.0, 1.0, 1.0, 1.0, 1.0, 1.0, 1.0, 1.0, 1.0, 1.0, 1.0, 1.0, 1.0, 1.0, 1.0, 1.0, 1.0, 1.0, 1.0, 1.0, 1.0, 1.0, 1.0, 1.0, 1.0, 1.0, 1.0, 1.0, 1.0, 1.0, 1.0, 1.0, 1.0, 1.0, 1.0, 1.0, 1.0, 1.0, 1.0, 1.0, 1.0, 1.0, 1.0, 1.0, 1.0, 1.0, 1.0, 1.0, 1.0, 1.0, 1.0, 1.0, 1.0, 1.0, 1.0, 1.0, 1.0, 1.0, 1.0, 1.0, 1.0, 1.0, 1.0, 1.0, 1.0, 1.0, 1.0, 1.0, 1.0, 1.0, 1.0, 1.0, 1.0, 1.0, 1.0, 1.0, 1.0, 1.0, 1.0, 1.0, 1.0, 1.0, 1.0, 1.0, 1.0, 1.0, 1.0, 1.0, 1.0, 1.0, 1.0, 1.0, 1.0, 1.0, 1.0, 1.0, 1.0, 1.0, 1.0, 1.0, 1.0, 1.0, 1.0, 1.0, 1.0, 1.0, 1.0, 1.0, 1.0, 1.0, 1.0, 1.0, 1.0, 1.0, 1.0, 1.0, 1.0, 1.0, 1.0, 1.0, 1.0, 1.0, 1.0, 1.0, 1.0, 1.0, 1.0, 1.0, 1.0, 1.0, 1.0, 1.0, 1.0, 1.0, 1.0, 1.0, 1.0, 1.0, 1.0, 1.0, 1.0, 1.0, 1.0, 1.0, 1.0, 1.0, 1.0, 1.0, 1.0, 1.0, 1.0, 1.0, 1.0, 1.0, 1.0, 1.0, 1.0, 1.0, 1.0, 1.0, 1.0, 1.0, 1.0, 1.0, 1.0, 1.0, 1.0, 1.0, 1.0, 1.0, 1.0, 1.0, 1.0, 1.0, 1.0, 1.0, 1.0, 1.0, 1.0, 1.0, 1.0, 1.0, 1.0, 1.0, 1.0, 1.0, 1.0, 1.0, 1.0, 1.0, 1.0, 1.0, 1.0, 1.0, 1.0, 1.0, 1.0, 1.0, 1.0, 1.0, 1.0, 1.0, 1.0, 1.0, 1.0, 1.0, 1.0, 1.0, 1.0, 1.0, 1.0, 1.0, 1.0, 1.0, 1.0, 1.0, 1.0, 1.0, 1.0, 1.0, 1.0, 1.0, 1.0, 1.0, 1.0, 1.0, 1.0, 1.0, 1.0, 1.0, 1.0, 1.0, 1.0, 1.0, 1.0, 1.0, 1.0, 1.0, 1.0, 1.0, 1.0, 1.0, 1.0, 1.0, 1.0, 1.0, 1.0, 1.0, 1.0, 1.0, 1.0, 1.0, 1.0, 1.0, 1.0, 1.0, 1.0, 1.0, 1.0, 1.0, 1.0, 1.0, 1.0, 1.0, 1.0, 1.0, 1.0, 1.0, 1.0, 1.0, 1.0, 1.0, 1.0, 1.0, 1.0, 1.0, 1.0, 1.0, 1.0, 1.0, 1.0, 1.0, 1.0, 1.0, 1.0, 1.0, 1.0, 1.0, 1.0, 1.0, 1.0, 1.0, 1.0, 1.0, 1.0, 1.0, 1.0, 1.0, 1.0, 1.0, 1.0, 1.0, 1.0, 1.0, 1.0, 1.0, 1.0, 1.0, 1.0, 1.0, 1.0, 1.0, 1.0, 1.0, 1.0, 1.0, 1.0, 1.0, 1.0, 1.0, 1.0, 1.0, 1.0, 1.0, 1.0, 1.0, 1.0, 1.0, 1.0, 1.0, 1.0, 1.0, 1.0, 1.0, 1.0, 1.0, 1.0, 1.0, 1.0, 1.0, 1.0, 1.0, 1.0, 1.0, 1.0, 1.0, 1.0, 1.0, 1.0, 1.0, 1.0, 1.0, 1.0, 1.0, 1.0, 1.0, 1.0, 1.0, 1.0, 1.0, 1.0, 1.0, 1.0, 1.0, 1.0, 1.0, 1.0, 1.0, 1.0, 1.0, 1.0, 1.0, 1.0, 1.0, 1.0, 1.0, 1.0, 1.0, 1.0, 1.0, 1.0, 1.0, 1.0, 1.0, 1.0, 1.0, 1.0, 1.0, 1.0, 1.0, 1.0, 1.0, 1.0, 1.0, 1.0, 1.0, 1.0, 1.0, 1.0, 1.0, 1.0, 1.0, 1.0, 1.0, 1.0, 1.0, 1.0, 1.0, 1.0, 1.0, 1.0, 1.0, 1.0, 1.0, 1.0, 1.0, 1.0, 1.0, 1.0, 1.0, 1.0, 1.0, 1.0, 1.0, 1.0, 1.0, 1.0, 1.0, 1.0, 1.0, 1.0, 1.0, 1.0, 1.0, 1.0, 1.0, 1.0, 1.0, 1.0, 1.0, 1.0, 1.0, 1.0, 1.0, 1.0, 1.0, 1.0, 1.0, 1.0, 1.0, 1.0, 1.0, 1.0, 1.0, 1.0, 1.0, 1.0, 1.0, 1.0, 1.0, 1.0, 1.0, 1.0, 1.0, 1.0, 1.0, 1.0, 1.0, 1.0, 1.0, 1.0, 1.0, 1.0, 1.0, 1.0, 1.0, 1.0, 1.0, 1.0, 1.0, 1.0, 1.0, 1.0, 1.0, 1.0, 1.0, 1.0, 1.0, 1.0, 1.0, 1.0, 1.0, 1.0, 1.0, 1.0, 1.0, 1.0, 1.0, 1.0, 1.0, 1.0, 1.0, 1.0, 1.0, 1.0, 1.0, 1.0, 1.0, 1.0, 1.0, 1.0, 1.0, 1.0, 1.0, 1.0, 1.0, 1.0, 1.0, 1.0, 1.0, 1.0, 1.0, 1.0, 1.0, 1.0, 1.0, 1.0, 1.0, 1.0, 1.0, 1.0, 1.0, 1.0, 1.0, 1.0, 1.0, 1.0, 1.0, 1.0, 1.0, 1.0, 1.0, 1.0, 1.0, 1.0, 1.0, 1.0, 1.0, 1.0, 1.0, 1.0, 1.0, 1.0, 1.0, 1.0, 1.0, 1.0, 1.0, 1.0, 1.0, 1.0, 1.0, 1.0, 1.0, 1.0, 1.0, 1.0, 1.0, 1.0, 1.0, 1.0, 1.0, 1.0, 1.0, 1.0, 1.0, 1.0, 1.0, 1.0, 1.0, 1.0, 1.0, 1.0, 1.0, 1.0, 1.0, 1.0, 1.0, 1.0, 1.0, 1.0, 1.0, 1.0, 1.0, 1.0, 1.0, 1.0, 1.0, 1.0, 1.0, 1.0, 1.0, 1.0, 1.0, 1.0, 1.0, 1.0, 1.0, 1.0, 1.0, 1.0, 1.0, 1.0, 1.0, 1.0, 1.0, 1.0, 1.0, 1.0, 1.0, 1.0, 1.0, 1.0, 1.0, 1.0, 1.0, 1.0, 1.0, 1.0, 1.0, 1.0, 1.0, 1.0, 1.0, 1.0, 1.0, 1.0, 1.0, 1.0, 1.0, 1.0, 1.0, 1.0, 1.0, 1.0, 1.0, 1.0, 1.0, 1.0, 1.0, 1.0, 1.0, 1.0, 1.0, 1.0, 1.0, 1.0, 1.0, 1.0, 1.0, 1.0, 1.0, 1.0, 1.0, 1.0, 1.0, 1.0, 1.0, 1.0, 1.0, 1.0, 1.0, 1.0, 1.0, 1.0, 1.0, 1.0, 1.0, 1.0, 1.0, 1.0, 1.0, 1.0, 1.0, 1.0, 1.0, 1.0, 1.0, 1.0, 1.0, 1.0, 1.0, 1.0, 1.0, 1.0, 1.0, 1.0, 1.0, 1.0, 1.0, 1.0, 1.0, 1.0, 1.0, 1.0, 1.0, 1.0, 1.0, 1.0, 1.0, 1.0, 1.0, 1.0, 1.0, 1.0, 1.0, 1.0, 1.0, 1.0, 1.0, 1.0, 1.0, 1.0, 1.0, 1.0, 1.0, 1.0, 1.0, 1.0, 1.0, 1.0, 1.0, 1.0, 1.0, 1.0, 1.0, 1.0, 1.0, 1.0, 1.0, 1.0, 1.0, 1.0, 1.0, 1.0, 1.0, 1.0, 1.0, 1.0, 1.0, 1.0, 1.0, 1.0, 1.0, 1.0, 1.0, 1.0, 1.0, 1.0, 1.0, 1.0, 1.0, 1.0, 1.0, 1.0, 1.0, 1.0, 1.0, 1.0, 1.0, 1.0, 1.0, 1.0, 1.0, 1.0, 1.0, 1.0, 1.0, 1.0, 1.0, 1.0, 1.0, 1.0, 1.0, 1.0, 1.0, 1.0, 1.0, 1.0, 1.0, 1.0, 1.0, 1.0, 1.0, 1.0, 1.0, 1.0, 1.0, 1.0, 1.0, 1.0, 1.0, 1.0, 1.0, 1.0, 1.0, 1.0, 1.0, 1.0, 1.0, 1.0, 1.0, 1.0, 1.0, 1.0, 1.0, 1.0, 1.0, 1.0, 1.0, 1.0, 1.0, 1.0, 1.0, 1.0, 1.0, 1.0, 1.0, 1.0, 1.0, 1.0, 1.0, 1.0, 1.0, 1.0, 1.0, 1.0, 1.0, 1.0, 1.0, 1.0, 1.0, 1.0, 1.0, 1.0, 1.0, 1.0, 1.0, 1.0, 1.0, 1.0, 1.0, 1.0, 1.0, 1.0, 1.0, 1.0, 1.0, 1.0, 1.0, 1.0, 1.0, 1.0, 1.0, 1.0, 1.0, 1.0, 1.0, 1.0, 1.0, 1.0, 1.0, 1.0, 1.0, 1.0, 1.0, 1.0, 1.0, 1.0, 1.0, 1.0, 1.0, 1.0, 1.0, 1.0, 1.0, 1.0, 1.0, 1.0, 1.0, 1.0, 1.0, 1.0, 1.0, 1.0, 1.0, 1.0, 1.0, 1.0, 1.0, 1.0, 1.0, 1.0, 1.0, 1.0, 1.0, 1.0, 1.0, 1.0, 1.0, 1.0, 1.0, 1.0, 1.0, 1.0, 1.0, 1.0, 1.0, 1.0, 1.0, 1.0, 1.0, 1.0, 1.0, 1.0, 1.0, 1.0, 1.0, 1.0, 1.0, 1.0, 1.0, 1.0, 1.0, 1.0, 1.0, 1.0, 1.0, 1.0, 1.0, 1.0, 1.0, 1.0, 1.0, 1.0, 1.0, 1.0, 1.0, 1.0, 1.0, 1.0, 1.0, 1.0, 1.0, 1.0, 1.0, 1.0, 1.0, 1.0, 1.0, 1.0, 1.0, 1.0, 1.0, 1.0, 1.0, 1.0, 1.0, 1.0, 1.0, 1.0, 1.0, 1.0, 1.0, 1.0, 1.0, 1.0, 1.0, 1.0, 1.0, 1.0, 1.0, 1.0, 1.0, 1.0, 1.0, 1.0, 1.0, 1.0, 1.0, 1.0, 1.0, 1.0, 1.0, 1.0, 1.0, 1.0, 1.0, 1.0, 1.0, 1.0, 1.0, 1.0, 1.0, 1.0, 1.0, 1.0, 1.0, 1.0, 1.0, 1.0, 1.0, 1.0, 1.0, 1.0, 1.0, 1.0, 1.0, 1.0, 1.0, 1.0, 1.0, 1.0, 1.0, 1.0, 1.0, 1.0, 1.0, 1.0, 1.0, 1.0, 1.0, 1.0, 1.0, 1.0, 1.0, 1.0, 1.0, 1.0, 1.0, 1.0, 1.0, 1.0, 1.0, 1.0, 1.0, 1.0, 1.0, 1.0, 1.0, 1.0, 1.0, 1.0, 1.0, 1.0, 1.0, 1.0, 1.0, 1.0, 1.0, 1.0, 1.0, 1.0, 1.0, 1.0, 1.0, 1.0, 1.0, 1.0, 1.0, 1.0, 1.0, 1.0, 1.0, 1.0, 1.0, 1.0, 1.0, 1.0, 1.0, 1.0, 1.0, 1.0, 1.0, 1.0, 1.0, 1.0, 1.0, 1.0, 1.0, 1.0, 1.0, 1.0, 1.0, 1.0, 1.0, 1.0, 1.0, 1.0, 1.0, 1.0, 1.0, 1.0, 1.0, 1.0, 1.0, 1.0, 1.0, 1.0, 1.0, 1.0, 1.0, 1.0, 1.0, 1.0, 1.0, 1.0, 1.0, 1.0, 1.0, 1.0, 1.0, 1.0, 1.0, 1.0, 1.0, 1.0, 1.0, 1.0, 1.0, 1.0, 1.0, 1.0, 1.0, 1.0, 1.0, 1.0, 1.0, 1.0, 1.0, 1.0, 1.0, 1.0, 1.0, 1.0, 1.0, 1.0, 1.0, 1.0, 1.0, 1.0, 1.0, 1.0, 1.0, 1.0, 1.0, 1.0, 1.0, 1.0, 1.0, 1.0, 1.0, 1.0, 1.0, 1.0, 1.0, 1.0, 1.0, 1.0, 1.0, 1.0, 1.0, 1.0, 1.0, 1.0, 1.0, 1.0, 1.0, 1.0, 1.0, 1.0, 1.0, 1.0, 1.0, 1.0, 1.0, 1.0, 1.0, 1.0, 1.0, 1.0, 1.0, 1.0, 1.0, 1.0, 1.0, 1.0, 1.0, 1.0, 1.0, 1.0, 1.0, 1.0, 1.0, 1.0, 1.0, 1.0, 1.0, 1.0, 1.0, 1.0, 1.0, 1.0, 1.0, 1.0, 1.0, 1.0, 1.0, 1.0, 1.0, 1.0, 1.0, 1.0, 1.0, 1.0, 1.0, 1.0, 1.0, 1.0, 1.0, 1.0, 1.0, 1.0, 1.0, 1.0, 1.0, 1.0, 1.0, 1.0, 1.0, 1.0, 1.0, 1.0, 1.0, 1.0, 1.0, 1.0, 1.0, 1.0, 1.0, 1.0, 1.0, 1.0, 1.0, 1.0, 1.0, 1.0, 1.0, 1.0, 1.0, 1.0, 1.0, 1.0, 1.0, 1.0, 1.0, 1.0, 1.0, 1.0, 1.0, 1.0, 1.0, 1.0, 1.0, 1.0, 1.0, 1.0, 1.0, 1.0, 1.0, 1.0, 1.0, 1.0, 1.0, 1.0, 1.0, 1.0, 1.0, 1.0, 1.0, 1.0, 1.0, 1.0, 1.0, 1.0, 1.0, 1.0, 1.0, 1.0, 1.0, 1.0, 1.0, 1.0, 1.0, 1.0, 1.0, 1.0, 1.0, 1.0, 1.0, 1.0, 1.0, 1.0, 1.0, 1.0, 1.0, 1.0, 1.0, 1.0, 1.0, 1.0, 1.0, 1.0, 1.0, 1.0, 1.0, 1.0, 1.0, 1.0, 1.0, 1.0, 1.0, 1.0, 1.0, 1.0, 1.0, 1.0, 1.0, 1.0, 1.0, 1.0, 1.0, 1.0, 1.0, 1.0, 1.0, 1.0, 1.0, 1.0, 1.0, 1.0, 1.0, 1.0, 1.0, 1.0, 1.0, 1.0, 1.0, 1.0, 1.0, 1.0, 1.0, 1.0, 1.0, 1.0, 1.0, 1.0, 1.0, 1.0, 1.0, 1.0, 1.0, 1.0, 1.0, 1.0, 1.0, 1.0, 1.0, 1.0, 1.0, 1.0, 1.0, 1.0, 1.0, 1.0, 1.0, 1.0, 1.0, 1.0, 1.0, 1.0, 1.0, 1.0, 1.0, 1.0, 1.0, 1.0, 1.0, 1.0, 1.0, 1.0, 1.0, 1.0, 1.0, 1.0, 1.0, 1.0, 1.0, 1.0, 1.0, 1.0, 1.0, 1.0, 1.0, 1.0, 1.0, 1.0, 1.0, 1.0, 1.0, 1.0, 1.0, 1.0, 1.0, 1.0, 1.0, 1.0, 1.0, 1.0, 1.0, 1.0, 1.0, 1.0, 1.0, 1.0, 1.0, 1.0, 1.0, 1.0, 1.0, 1.0, 1.0, 1.0, 1.0, 1.0, 1.0, 1.0, 1.0, 1.0, 1.0, 1.0, 1.0, 1.0, 1.0, 1.0, 1.0, 1.0, 1.0, 1.0, 1.0, 1.0, 1.0, 1.0, 1.0, 1.0, 1.0, 1.0, 1.0, 1.0, 1.0, 1.0, 1.0, 1.0, 1.0, 1.0, 1.0, 1.0, 1.0, 1.0, 1.0, 1.0, 1.0, 1.0, 1.0, 1.0, 1.0, 1.0, 1.0, 1.0, 1.0, 1.0, 1.0, 1.0, 1.0, 1.0, 1.0])
me_cube_004.materials.append(mat_material_002)
me_cube_004.use_remesh_preserve_volume = False
me_cube_004.use_remesh_preserve_attributes = False
me_cube_004.use_mirror_vertex_groups = False
me_cube_004.update()

# ---- objects
ob_cube = bpy.data.objects.new('Cube', me_cube_004)

# ---- transforms, parenting, visibility, modifiers, constraints
ob_cube.location = (0.4179, -13.46, -0.3828)
ob_cube.rotation_euler = (-0.007901, 0.001051, 0.001267)
ob_cube.scale = (0.9371, 1.0, 1.517)
ob_cube.lineart.crease_threshold = 0.0
_m = ob_cube.modifiers.new('Subsurf', 'SUBSURF')
_m.uv_smooth = 'PRESERVE_CORNERS'
_m.quality = 2
_m.levels = 0
_m.show_only_control_edges = False

# ---- collection membership
col_collection_1.objects.link(ob_cube)

# ---- scene / render settings (as saved in the file)
scene.frame_start = 1; scene.frame_end = 250; scene.frame_set(2)
scene.render.engine = 'BLENDER_EEVEE_NEXT'
scene.render.resolution_percentage = 50
scene.render.dither_intensity = 0.0
scene.cycles.use_denoising = False
scene.cycles.samples = 128
scene.cycles.sampling_pattern = 'TABULATED_SOBOL'
scene.cycles.use_adaptive_sampling = False
scene.cycles.use_light_tree = False
scene.cycles.blur_glossy = 0.0
scene.cycles.sample_clamp_indirect = 0.0
scene.view_settings.view_transform = 'Standard'
bpy.context.view_layer.update()

# ---- added for rendering (the .blend has no active camera and no usable light): camera, sun
cam_auto = bpy.data.cameras.new('AutoCamera')
cam_auto.lens = 50.0
cam_auto.sensor_width = 36.0
cam_auto.clip_end = 1000.0
ob_auto_camera = bpy.data.objects.new('AutoCamera', cam_auto)
scene.collection.objects.link(ob_auto_camera)
ob_auto_camera.location = (6.42769, -7.17019, 7.82226)
ob_auto_camera.rotation_euler = (1.09748, -7.21219e-08, 0.694738)
scene.camera = ob_auto_camera
light_auto_sun = bpy.data.lights.new('AutoSun', 'SUN')
light_auto_sun.energy = 3.0
light_auto_sun.angle = 0.0523599
ob_auto_sun = bpy.data.objects.new('AutoSun', light_auto_sun)
scene.collection.objects.link(ob_auto_sun)
ob_auto_sun.rotation_euler = (0.872665, 0.174533, 0.523599)
bpy.context.view_layer.update()

